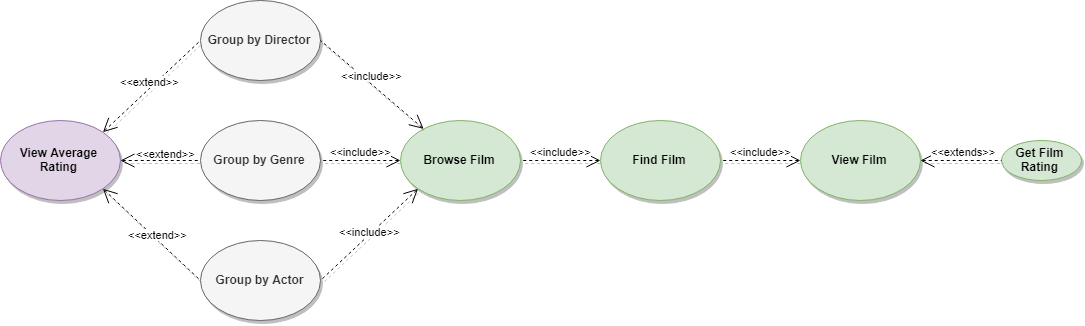

The diagram above was exported from draw.io. Its source (the exported page's mxGraphModel, read from the mxfile embedded in the PNG):
<mxGraphModel dx="3762" dy="1570" grid="1" gridSize="10" guides="1" tooltips="1" connect="1" arrows="1" fold="1" page="1" pageScale="1" pageWidth="827" pageHeight="1169" math="0" shadow="0">
  <root>
    <mxCell id="0" />
    <mxCell id="1" parent="0" />
    <mxCell id="rXhuvYQdS-iXs7rEf8o9-7" value="View Average Rating" style="ellipse;whiteSpace=wrap;html=1;fontStyle=1;fillColor=#e1d5e7;strokeColor=#9673a6;shadow=1;" parent="1" vertex="1">
      <mxGeometry x="-1601" y="200" width="120" height="80" as="geometry" />
    </mxCell>
    <mxCell id="rXhuvYQdS-iXs7rEf8o9-8" value="Group by Director" style="ellipse;whiteSpace=wrap;html=1;fontStyle=1;fillColor=#f5f5f5;strokeColor=#666666;shadow=1;fontColor=#333333;" parent="1" vertex="1">
      <mxGeometry x="-1401" y="80" width="120" height="80" as="geometry" />
    </mxCell>
    <mxCell id="rXhuvYQdS-iXs7rEf8o9-9" value="Group by Genre" style="ellipse;whiteSpace=wrap;html=1;fontStyle=1;fillColor=#f5f5f5;strokeColor=#666666;shadow=1;fontColor=#333333;" parent="1" vertex="1">
      <mxGeometry x="-1401" y="200" width="120" height="80" as="geometry" />
    </mxCell>
    <mxCell id="rXhuvYQdS-iXs7rEf8o9-10" value="Group by Actor" style="ellipse;whiteSpace=wrap;html=1;fontStyle=1;fillColor=#f5f5f5;strokeColor=#666666;shadow=1;fontColor=#333333;" parent="1" vertex="1">
      <mxGeometry x="-1401" y="320" width="120" height="80" as="geometry" />
    </mxCell>
    <mxCell id="rXhuvYQdS-iXs7rEf8o9-11" value="Browse Film" style="ellipse;whiteSpace=wrap;html=1;fontStyle=1;fillColor=#d5e8d4;strokeColor=#82b366;shadow=1;" parent="1" vertex="1">
      <mxGeometry x="-1201" y="200" width="120" height="80" as="geometry" />
    </mxCell>
    <mxCell id="rXhuvYQdS-iXs7rEf8o9-12" value="Find Film" style="ellipse;whiteSpace=wrap;html=1;fontStyle=1;fillColor=#d5e8d4;strokeColor=#82b366;shadow=1;" parent="1" vertex="1">
      <mxGeometry x="-1001" y="200" width="120" height="80" as="geometry" />
    </mxCell>
    <mxCell id="rXhuvYQdS-iXs7rEf8o9-13" value="&lt;span style=&quot;background-color: rgb(255 , 255 , 255)&quot;&gt;&amp;lt;&amp;lt;extend&amp;gt;&amp;gt;&lt;/span&gt;" style="edgeStyle=none;html=1;startArrow=open;endArrow=none;startSize=12;verticalAlign=bottom;dashed=1;labelBackgroundColor=none;entryX=0;entryY=0.5;entryDx=0;entryDy=0;shadow=1;exitX=1;exitY=0;exitDx=0;exitDy=0;" parent="1" source="rXhuvYQdS-iXs7rEf8o9-7" target="rXhuvYQdS-iXs7rEf8o9-8" edge="1">
      <mxGeometry x="-0.0556" y="-2" width="160" relative="1" as="geometry">
        <mxPoint x="-861" y="-128" as="sourcePoint" />
        <mxPoint x="-701" y="92" as="targetPoint" />
        <mxPoint as="offset" />
      </mxGeometry>
    </mxCell>
    <mxCell id="rXhuvYQdS-iXs7rEf8o9-14" value="&lt;span style=&quot;background-color: rgb(255 , 255 , 255)&quot;&gt;&amp;lt;&amp;lt;extend&amp;gt;&amp;gt;&lt;/span&gt;" style="edgeStyle=none;html=1;startArrow=open;endArrow=none;startSize=12;verticalAlign=bottom;dashed=1;labelBackgroundColor=none;entryX=0;entryY=0.5;entryDx=0;entryDy=0;shadow=1;exitX=1;exitY=0.5;exitDx=0;exitDy=0;" parent="1" source="rXhuvYQdS-iXs7rEf8o9-7" target="rXhuvYQdS-iXs7rEf8o9-9" edge="1">
      <mxGeometry x="0.1555" y="-2" width="160" relative="1" as="geometry">
        <mxPoint x="-1488.5735931288073" y="221.71572875253764" as="sourcePoint" />
        <mxPoint x="-1391" y="129.99999999999977" as="targetPoint" />
        <mxPoint as="offset" />
      </mxGeometry>
    </mxCell>
    <mxCell id="rXhuvYQdS-iXs7rEf8o9-15" value="&lt;span style=&quot;background-color: rgb(255 , 255 , 255)&quot;&gt;&amp;lt;&amp;lt;extend&amp;gt;&amp;gt;&lt;/span&gt;" style="edgeStyle=none;html=1;startArrow=open;endArrow=none;startSize=12;verticalAlign=bottom;dashed=1;labelBackgroundColor=none;entryX=0;entryY=0.5;entryDx=0;entryDy=0;shadow=1;exitX=1;exitY=1;exitDx=0;exitDy=0;" parent="1" source="rXhuvYQdS-iXs7rEf8o9-7" target="rXhuvYQdS-iXs7rEf8o9-10" edge="1">
      <mxGeometry x="0.1555" y="-2" width="160" relative="1" as="geometry">
        <mxPoint x="-1471" y="249.99999999999977" as="sourcePoint" />
        <mxPoint x="-1391" y="249.99999999999977" as="targetPoint" />
        <mxPoint as="offset" />
      </mxGeometry>
    </mxCell>
    <mxCell id="rXhuvYQdS-iXs7rEf8o9-16" value="&lt;span style=&quot;background-color: rgb(255 , 255 , 255)&quot;&gt;&amp;lt;&amp;lt;include&amp;gt;&amp;gt;&lt;/span&gt;" style="edgeStyle=none;html=1;startArrow=open;endArrow=none;startSize=12;verticalAlign=bottom;dashed=1;labelBackgroundColor=none;entryX=1;entryY=0.5;entryDx=0;entryDy=0;shadow=1;exitX=0;exitY=1;exitDx=0;exitDy=0;" parent="1" source="rXhuvYQdS-iXs7rEf8o9-11" target="rXhuvYQdS-iXs7rEf8o9-10" edge="1">
      <mxGeometry x="0.0467" y="5" width="160" relative="1" as="geometry">
        <mxPoint x="-701" y="212" as="sourcePoint" />
        <mxPoint x="-701" y="172" as="targetPoint" />
        <mxPoint as="offset" />
      </mxGeometry>
    </mxCell>
    <mxCell id="rXhuvYQdS-iXs7rEf8o9-17" value="&lt;span style=&quot;background-color: rgb(255 , 255 , 255)&quot;&gt;&amp;lt;&amp;lt;include&amp;gt;&amp;gt;&lt;/span&gt;" style="edgeStyle=none;html=1;startArrow=open;endArrow=none;startSize=12;verticalAlign=bottom;dashed=1;labelBackgroundColor=none;entryX=1;entryY=0.5;entryDx=0;entryDy=0;shadow=1;exitX=0;exitY=0.5;exitDx=0;exitDy=0;" parent="1" source="rXhuvYQdS-iXs7rEf8o9-11" target="rXhuvYQdS-iXs7rEf8o9-9" edge="1">
      <mxGeometry width="160" relative="1" as="geometry">
        <mxPoint x="-1173.426406871193" y="278.2842712474619" as="sourcePoint" />
        <mxPoint x="-1271" y="370" as="targetPoint" />
        <mxPoint as="offset" />
      </mxGeometry>
    </mxCell>
    <mxCell id="rXhuvYQdS-iXs7rEf8o9-18" value="&lt;span style=&quot;background-color: rgb(255 , 255 , 255)&quot;&gt;&amp;lt;&amp;lt;include&amp;gt;&amp;gt;&lt;/span&gt;" style="edgeStyle=none;html=1;startArrow=open;endArrow=none;startSize=12;verticalAlign=bottom;dashed=1;labelBackgroundColor=none;entryX=1;entryY=0.5;entryDx=0;entryDy=0;shadow=1;" parent="1" source="rXhuvYQdS-iXs7rEf8o9-11" target="rXhuvYQdS-iXs7rEf8o9-8" edge="1">
      <mxGeometry width="160" relative="1" as="geometry">
        <mxPoint x="-1191" y="250" as="sourcePoint" />
        <mxPoint x="-1271" y="250" as="targetPoint" />
        <mxPoint as="offset" />
      </mxGeometry>
    </mxCell>
    <mxCell id="rXhuvYQdS-iXs7rEf8o9-19" value="&lt;span style=&quot;background-color: rgb(255 , 255 , 255)&quot;&gt;&amp;lt;&amp;lt;include&amp;gt;&amp;gt;&lt;/span&gt;" style="edgeStyle=none;html=1;startArrow=open;endArrow=none;startSize=12;verticalAlign=bottom;dashed=1;labelBackgroundColor=none;entryX=1;entryY=0.5;entryDx=0;entryDy=0;shadow=1;exitX=0;exitY=0.5;exitDx=0;exitDy=0;" parent="1" source="rXhuvYQdS-iXs7rEf8o9-12" target="rXhuvYQdS-iXs7rEf8o9-11" edge="1">
      <mxGeometry width="160" relative="1" as="geometry">
        <mxPoint x="-1167.8364368108955" y="218.42591130494657" as="sourcePoint" />
        <mxPoint x="-1271" y="130" as="targetPoint" />
        <mxPoint as="offset" />
      </mxGeometry>
    </mxCell>
    <mxCell id="5gTaq-IqwdGNIlDzm2XJ-1" value="View Film" style="ellipse;whiteSpace=wrap;html=1;fontStyle=1;fillColor=#d5e8d4;strokeColor=#82b366;shadow=1;" vertex="1" parent="1">
      <mxGeometry x="-801" y="200" width="120" height="80" as="geometry" />
    </mxCell>
    <mxCell id="5gTaq-IqwdGNIlDzm2XJ-2" value="&lt;span style=&quot;background-color: rgb(255 , 255 , 255)&quot;&gt;&amp;lt;&amp;lt;include&amp;gt;&amp;gt;&lt;/span&gt;" style="edgeStyle=none;html=1;startArrow=open;endArrow=none;startSize=12;verticalAlign=bottom;dashed=1;labelBackgroundColor=none;shadow=1;exitX=0;exitY=0.5;exitDx=0;exitDy=0;entryX=1;entryY=0.5;entryDx=0;entryDy=0;" edge="1" parent="1" source="5gTaq-IqwdGNIlDzm2XJ-1" target="rXhuvYQdS-iXs7rEf8o9-12">
      <mxGeometry width="160" relative="1" as="geometry">
        <mxPoint x="-991.000000000002" y="250" as="sourcePoint" />
        <mxPoint x="-840" y="220" as="targetPoint" />
        <mxPoint as="offset" />
      </mxGeometry>
    </mxCell>
    <mxCell id="5gTaq-IqwdGNIlDzm2XJ-3" value="Get Film Rating" style="ellipse;whiteSpace=wrap;html=1;fontStyle=1;fillColor=#d5e8d4;strokeColor=#82b366;shadow=1;" vertex="1" parent="1">
      <mxGeometry x="-600" y="220" width="80" height="40" as="geometry" />
    </mxCell>
    <mxCell id="5gTaq-IqwdGNIlDzm2XJ-4" value="&lt;span style=&quot;background-color: rgb(255 , 255 , 255)&quot;&gt;&amp;lt;&amp;lt;extends&amp;gt;&amp;gt;&lt;/span&gt;" style="edgeStyle=none;html=1;startArrow=open;endArrow=none;startSize=12;verticalAlign=bottom;dashed=1;labelBackgroundColor=none;shadow=1;exitX=1;exitY=0.5;exitDx=0;exitDy=0;entryX=0;entryY=0.5;entryDx=0;entryDy=0;" edge="1" parent="1" source="5gTaq-IqwdGNIlDzm2XJ-1" target="5gTaq-IqwdGNIlDzm2XJ-3">
      <mxGeometry x="0.025" width="160" relative="1" as="geometry">
        <mxPoint x="-791.0000000000002" y="250" as="sourcePoint" />
        <mxPoint x="-640" y="320" as="targetPoint" />
        <mxPoint as="offset" />
      </mxGeometry>
    </mxCell>
  </root>
</mxGraphModel>